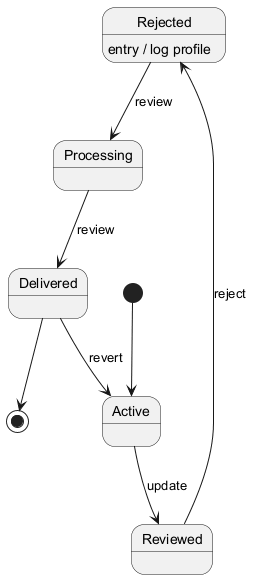

The diagram above was rendered by PlantUML. Its source (embedded in the PNG):
@startuml
skinparam backgroundColor #FFFFFF
skinparam classBackgroundColor #E8F4FA
skinparam classBorderColor #2C7DA0
[*] --> Active
Active --> Reviewed : update
Reviewed --> Rejected : reject
Rejected --> Processing : review
Rejected : entry / log profile
Processing --> Delivered : review
Delivered --> Active : revert
Delivered --> [*]
@enduml